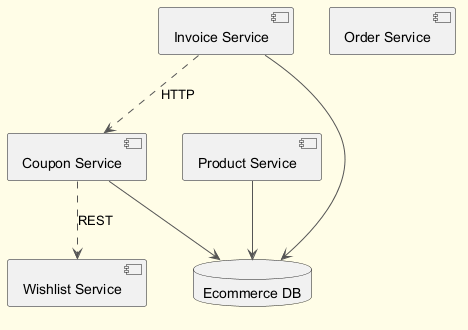

The diagram above was rendered by PlantUML. Its source (embedded in the PNG):
@startuml
skinparam backgroundColor #FFFDE7
skinparam classBackgroundColor #FFF9C4
skinparam classBorderColor #F57F17
skinparam ArrowColor #555555
component "Wishlist Service" as C_WishlistService
component "Coupon Service" as C_CouponService
component "Product Service" as C_ProductService
component "Order Service" as C_OrderService
component "Invoice Service" as C_InvoiceService
database "Ecommerce DB" as DB_ecommerce
C_CouponService --> DB_ecommerce
C_ProductService --> DB_ecommerce
C_InvoiceService --> DB_ecommerce
C_CouponService ..> C_WishlistService : REST
C_InvoiceService ..> C_CouponService : HTTP
@enduml